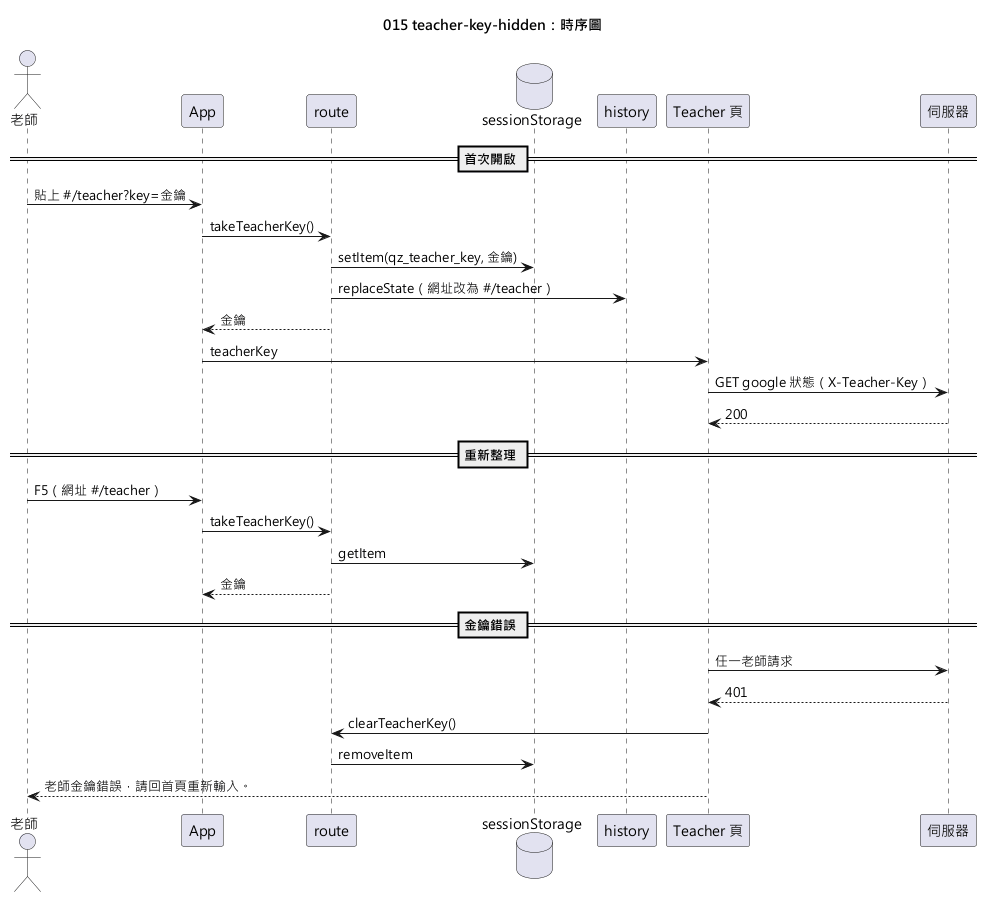

The diagram above was rendered by PlantUML. Its source (embedded in the PNG):
@startuml 015-teacher-key-hidden-sequence
skinparamlocked defaultFontName Microsoft JhengHei
title 015 teacher-key-hidden：時序圖

actor "老師" as T
participant "App" as App
participant "route" as R
database "sessionStorage" as SS
participant "history" as H
participant "Teacher 頁" as P
participant "伺服器" as S

== 首次開啟 ==
T -> App : 貼上 #/teacher?key=金鑰
App -> R : takeTeacherKey()
R -> SS : setItem(qz_teacher_key, 金鑰)
R -> H : replaceState（網址改為 #/teacher）
R --> App : 金鑰
App -> P : teacherKey
P -> S : GET google 狀態（X-Teacher-Key）
S --> P : 200

== 重新整理 ==
T -> App : F5（網址 #/teacher）
App -> R : takeTeacherKey()
R -> SS : getItem
R --> App : 金鑰

== 金鑰錯誤 ==
P -> S : 任一老師請求
S --> P : 401
P -> R : clearTeacherKey()
R -> SS : removeItem
P --> T : 老師金鑰錯誤，請回首頁重新輸入。
@enduml